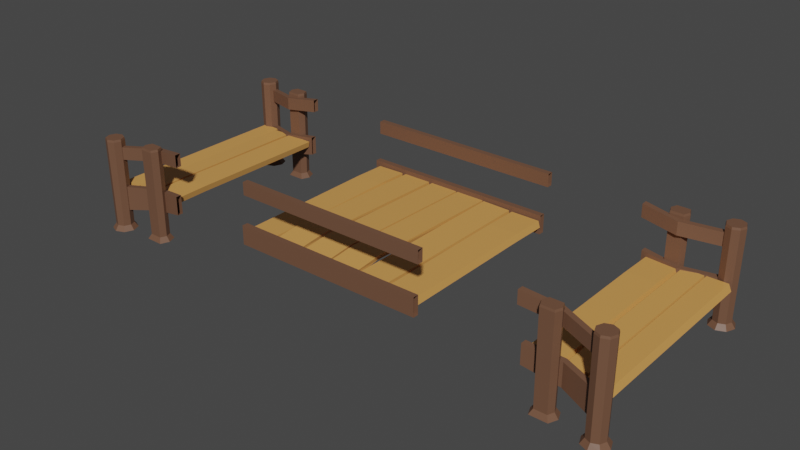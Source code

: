 # Source: PUENTE._MODULAR.blend  (saved by Blender 2.83.19; exported with 4.5.12 LTS)
import bpy
from mathutils import Matrix  # noqa: F401  (used for matrix-valued properties, if any)

bpy.ops.wm.read_factory_settings(use_empty=True)
scene = bpy.context.scene
scene.name = 'Scene'

# ---- collections
col_collection = bpy.data.collections.new('Collection'); scene.collection.children.link(col_collection)

# ---- materials (node trees are filled in below, after node groups)
mat_tablones = bpy.data.materials.new('tablones')
mat_tablones.alpha_threshold = 0.0
mat_tablones.use_transparent_shadow = False
mat_tablones.line_color = (0.0, 0.0, 0.0, 1.0)
mat_madera = bpy.data.materials.new('MADERA')
mat_madera.use_transparent_shadow = False

# ---- material node trees
mat_tablones.use_nodes = True; mat_tablones.node_tree.nodes.clear()
_N = mat_tablones.node_tree.nodes; _L = mat_tablones.node_tree.links
n0 = _N.new('ShaderNodeOutputMaterial'); n0.name = 'Material Output'; n0.location = (300, 300)
n1 = _N.new('ShaderNodeBsdfPrincipled'); n1.name = 'Principled BSDF'; n1.location = (10, 300)
n1.distribution = 'GGX'
n1.subsurface_method = 'BURLEY'
n1.inputs[0].default_value = (0.6795, 0.3278, 0.08866, 1.0)
n1.inputs[2].default_value = 0.4
n1.inputs[3].default_value = 1.45
n1.inputs[27].default_value = (0.0, 0.0, 0.0, 1.0)
n1.inputs[28].default_value = 1.0
_L.new(n1.outputs[0], n0.inputs[0])
n0.is_active_output = True
mat_madera.use_nodes = True; mat_madera.node_tree.nodes.clear()
_N = mat_madera.node_tree.nodes; _L = mat_madera.node_tree.links
n0 = _N.new('ShaderNodeBsdfPrincipled'); n0.name = 'Principled BSDF'; n0.location = (10, 300)
n0.distribution = 'GGX'
n0.subsurface_method = 'BURLEY'
n0.inputs[0].default_value = (0.1651, 0.08022, 0.04667, 1.0)
n0.inputs[3].default_value = 1.45
n0.inputs[27].default_value = (0.0, 0.0, 0.0, 1.0)
n0.inputs[28].default_value = 1.0
n1 = _N.new('ShaderNodeOutputMaterial'); n1.name = 'Material Output'; n1.location = (300, 300)
_L.new(n0.outputs[0], n1.inputs[0])
n1.is_active_output = True

# ---- world
world_world = bpy.data.worlds.new('World'); scene.world = world_world
world_world.use_nodes = True; world_world.node_tree.nodes.clear()
_N = world_world.node_tree.nodes; _L = world_world.node_tree.links
n0 = _N.new('ShaderNodeOutputWorld'); n0.name = 'World Output'; n0.location = (300, 300)
n1 = _N.new('ShaderNodeBackground'); n1.name = 'Background'; n1.location = (10, 300)
n1.inputs[0].default_value = (0.05088, 0.05088, 0.05088, 1.0)
_L.new(n1.outputs[0], n0.inputs[0])
n0.is_active_output = True
world_world.color = (0.05088, 0.05088, 0.05088)
world_world.use_sun_shadow = False
world_world.sun_shadow_jitter_overblur = 0.0

# ---- meshes
me_cube_001 = bpy.data.meshes.new('Cube.001')
me_cube_001.from_pydata([(0.1559, -1.001, -0.04408), (0.1332, -1.001, -0.1166), (0.1559, 1.029, -0.04408), (0.1332, 1.029, -0.1166), (0.489, -1.001, -0.04408), (0.4723, -1.001, -0.1166), (0.489, 1.029, -0.04408), (0.4723, 1.029, -0.1166), (0.4723, -0.6068, -0.1102), (0.1559, -0.6068, -0.03771), (0.489, -0.6068, -0.03771), (0.1332, -0.6068, -0.1102), (-0.1073, -1.039, -0.05315), (-0.1179, -1.039, -0.1254), (-0.1073, 1.047, -0.05315), (-0.1179, 1.047, -0.1254), (0.1136, -1.039, -0.04723), (0.107, -1.039, -0.1195), (0.1136, 1.047, -0.04723), (0.107, 1.047, -0.1195), (-0.3497, -1.059, -0.06255), (-0.3815, -1.059, -0.135), (-0.3497, 1.111, -0.06255), (-0.3815, 1.111, -0.135), (-0.1209, -1.059, -0.06255), (-0.1486, -1.059, -0.135), (-0.1209, 1.111, -0.06255), (-0.1486, 1.111, -0.135), (-0.2929, -1.025, -0.5789), (-0.2929, -1.067, 0.5111), (-0.1927, -1.067, -0.5789), (-0.2222, -1.096, 0.5111), (-0.1512, -1.167, -0.5789), (-0.1929, -1.167, 0.5111), (-0.1927, -1.267, -0.5789), (-0.2222, -1.238, 0.5111), (-0.2929, -1.309, -0.5789), (-0.2929, -1.267, 0.5111), (-0.3931, -1.267, -0.5789), (-0.3637, -1.238, 0.5111), (-0.4346, -1.167, -0.5789), (-0.3929, -1.167, 0.5111), (-0.3931, -1.067, -0.5789), (-0.3637, -1.096, 0.5111), (-0.2929, -1.067, -0.5215), (-0.2222, -1.096, -0.5215), (-0.1929, -1.167, -0.5215), (-0.2222, -1.238, -0.5215), (-0.2929, -1.267, -0.5215), (-0.3637, -1.238, -0.5215), (-0.3929, -1.167, -0.5215), (-0.3637, -1.096, -0.5215), (-0.2929, -1.062, 0.4868), (-0.2185, -1.092, 0.4868), (-0.1876, -1.167, 0.4868), (-0.2185, -1.241, 0.4868), (-0.2929, -1.272, 0.4868), (-0.3674, -1.241, 0.4868), (-0.3983, -1.167, 0.4868), (-0.3674, -1.092, 0.4868), (-0.3067, 1.323, -0.5789), (-0.3067, 1.282, 0.5111), (-0.2065, 1.282, -0.5789), (-0.236, 1.252, 0.5111), (-0.165, 1.182, -0.5789), (-0.2067, 1.182, 0.5111), (-0.2065, 1.081, -0.5789), (-0.236, 1.111, 0.5111), (-0.3067, 1.04, -0.5789), (-0.3067, 1.082, 0.5111), (-0.4069, 1.081, -0.5789), (-0.3774, 1.111, 0.5111), (-0.4484, 1.182, -0.5789), (-0.4067, 1.182, 0.5111), (-0.4069, 1.282, -0.5789), (-0.3774, 1.252, 0.5111), (-0.3067, 1.282, -0.5215), (-0.236, 1.252, -0.5215), (-0.2067, 1.182, -0.5215), (-0.236, 1.111, -0.5215), (-0.3067, 1.082, -0.5215), (-0.3774, 1.111, -0.5215), (-0.4067, 1.182, -0.5215), (-0.3774, 1.252, -0.5215), (-0.3067, 1.287, 0.4868), (-0.2322, 1.256, 0.4868), (-0.2013, 1.182, 0.4868), (-0.2322, 1.107, 0.4868), (-0.3067, 1.076, 0.4868), (-0.3812, 1.107, 0.4868), (-0.412, 1.182, 0.4868), (-0.3812, 1.256, 0.4868), (0.3347, -0.9914, -0.5789), (0.3052, -1.021, 0.5111), (0.3762, -1.092, -0.5789), (0.3345, -1.092, 0.5111), (0.3347, -1.192, -0.5789), (0.3052, -1.162, 0.5111), (0.1343, -1.192, -0.5789), (0.1638, -1.162, 0.5111), (0.09283, -1.092, -0.5789), (0.1345, -1.092, 0.5111), (0.1343, -0.9914, -0.5789), (0.1638, -1.021, 0.5111), (0.3052, -1.021, -0.5215), (0.3345, -1.092, -0.5215), (0.3052, -1.162, -0.5215), (0.1638, -1.162, -0.5215), (0.1345, -1.092, -0.5215), (0.1638, -1.021, -0.5215), (0.309, -1.017, 0.4868), (0.3399, -1.092, 0.4868), (0.309, -1.166, 0.4868), (0.16, -1.166, 0.4868), (0.1292, -1.092, 0.4868), (0.16, -1.017, 0.4868), (0.3356, 1.22, -0.5789), (0.3061, 1.191, 0.5111), (0.3771, 1.12, -0.5789), (0.3354, 1.12, 0.5111), (0.3356, 1.02, -0.5789), (0.3061, 1.049, 0.5111), (0.1352, 1.02, -0.5789), (0.1647, 1.049, 0.5111), (0.09371, 1.12, -0.5789), (0.1354, 1.12, 0.5111), (0.1352, 1.22, -0.5789), (0.1647, 1.191, 0.5111), (0.3061, 1.191, -0.5215), (0.3354, 1.12, -0.5215), (0.3061, 1.049, -0.5215), (0.1647, 1.049, -0.5215), (0.1354, 1.12, -0.5215), (0.1647, 1.191, -0.5215), (0.3099, 1.195, 0.4868), (0.3407, 1.12, 0.4868), (0.3099, 1.046, 0.4868), (0.1609, 1.046, 0.4868), (0.1301, 1.12, 0.4868), (0.1609, 1.195, 0.4868), (0.5148, 1.109, -0.2091), (0.5148, 1.043, -0.2091), (0.5148, 1.109, 0.009286), (0.5148, 1.043, 0.009286), (0.12, 1.006, -0.2892), (0.12, 1.006, -0.03284), (0.12, 1.07, -0.2892), (0.12, 1.07, -0.03284), (-0.3724, 1.185, -0.3661), (-0.3724, 1.185, -0.0733), (-0.3724, 1.249, -0.3661), (-0.3724, 1.249, -0.0733), (0.5828, 1.101, 0.3582), (0.5828, 1.034, 0.3582), (0.5828, 1.101, 0.5039), (0.5828, 1.034, 0.5039), (0.1881, 0.9977, 0.3071), (0.1881, 0.9977, 0.4529), (0.1881, 1.062, 0.3071), (0.1881, 1.062, 0.4529), (-0.3044, 1.177, 0.2581), (-0.3044, 1.177, 0.4039), (-0.3044, 1.241, 0.2581), (-0.3044, 1.241, 0.4039), (0.5429, -1.071, -0.2091), (0.5429, -1.005, -0.2091), (0.5429, -1.071, 0.009286), (0.5429, -1.005, 0.009286), (0.1482, -0.9678, -0.2892), (0.1482, -0.9678, -0.03284), (0.1482, -1.032, -0.2892), (0.1482, -1.032, -0.03284), (-0.3443, -1.147, -0.3661), (-0.3443, -1.147, -0.0733), (-0.3443, -1.211, -0.3661), (-0.3443, -1.211, -0.0733), (0.5828, -1.063, 0.3582), (0.5828, -0.9962, 0.3582), (0.5828, -1.063, 0.5039), (0.5828, -0.9962, 0.5039), (0.1881, -0.9595, 0.3071), (0.1881, -0.9595, 0.4529), (0.1881, -1.024, 0.3071), (0.1881, -1.024, 0.4529), (-0.3044, -1.139, 0.2581), (-0.3044, -1.139, 0.4039), (-0.3044, -1.203, 0.2581), (-0.3044, -1.203, 0.4039)], [], [(9, 10, 6, 2), (3, 2, 6, 7), (8, 10, 4, 5), (8, 11, 3, 7), (11, 9, 2, 3), (5, 4, 0, 1), (1, 0, 9, 11), (5, 1, 11, 8), (7, 6, 10, 8), (0, 4, 10, 9), (12, 16, 18, 14), (15, 14, 18, 19), (19, 18, 16, 17), (17, 13, 15, 19), (13, 12, 14, 15), (17, 16, 12, 13), (20, 24, 26, 22), (23, 22, 26, 27), (27, 26, 24, 25), (25, 21, 23, 27), (21, 20, 22, 23), (25, 24, 20, 21), (52, 29, 31, 53), (53, 31, 33, 54), (54, 33, 35, 55), (55, 35, 37, 56), (56, 37, 39, 57), (57, 39, 41, 58), (31, 29, 43, 41, 39, 37, 35, 33), (58, 41, 43, 59), (59, 43, 29, 52), (28, 30, 32, 34, 36, 38, 40, 42), (42, 51, 44, 28), (40, 50, 51, 42), (38, 49, 50, 40), (36, 48, 49, 38), (34, 47, 48, 36), (32, 46, 47, 34), (30, 45, 46, 32), (28, 44, 45, 30), (51, 59, 52, 44), (50, 58, 59, 51), (49, 57, 58, 50), (48, 56, 57, 49), (47, 55, 56, 48), (46, 54, 55, 47), (45, 53, 54, 46), (44, 52, 53, 45), (84, 61, 63, 85), (85, 63, 65, 86), (86, 65, 67, 87), (87, 67, 69, 88), (88, 69, 71, 89), (89, 71, 73, 90), (63, 61, 75, 73, 71, 69, 67, 65), (90, 73, 75, 91), (91, 75, 61, 84), (60, 62, 64, 66, 68, 70, 72, 74), (74, 83, 76, 60), (72, 82, 83, 74), (70, 81, 82, 72), (68, 80, 81, 70), (66, 79, 80, 68), (64, 78, 79, 66), (62, 77, 78, 64), (60, 76, 77, 62), (83, 91, 84, 76), (82, 90, 91, 83), (81, 89, 90, 82), (80, 88, 89, 81), (79, 87, 88, 80), (78, 86, 87, 79), (77, 85, 86, 78), (76, 84, 85, 77), (109, 104, 92, 102), (110, 93, 95, 111), (111, 95, 97, 112), (115, 103, 93, 110), (113, 99, 101, 114), (93, 103, 101, 99, 97, 95), (114, 101, 103, 115), (92, 94, 96, 98, 100, 102), (115, 110, 104, 109), (100, 108, 109, 102), (98, 107, 108, 100), (106, 112, 113, 107), (94, 105, 106, 96), (92, 104, 105, 94), (108, 114, 115, 109), (107, 113, 114, 108), (97, 99, 113, 112), (105, 111, 112, 106), (104, 110, 111, 105), (96, 106, 107, 98), (133, 128, 116, 126), (134, 117, 119, 135), (135, 119, 121, 136), (139, 127, 117, 134), (137, 123, 125, 138), (117, 127, 125, 123, 121, 119), (138, 125, 127, 139), (116, 118, 120, 122, 124, 126), (139, 134, 128, 133), (124, 132, 133, 126), (122, 131, 132, 124), (130, 136, 137, 131), (118, 129, 130, 120), (116, 128, 129, 118), (132, 138, 139, 133), (131, 137, 138, 132), (121, 123, 137, 136), (129, 135, 136, 130), (128, 134, 135, 129), (120, 130, 131, 122), (143, 142, 147, 145), (147, 146, 150, 151), (141, 143, 145, 144), (142, 140, 146, 147), (140, 141, 144, 146), (149, 151, 150, 148), (146, 144, 148, 150), (145, 147, 151, 149), (144, 145, 149, 148), (155, 154, 159, 157), (159, 158, 162, 163), (153, 155, 157, 156), (154, 152, 158, 159), (152, 153, 156, 158), (161, 163, 162, 160), (158, 156, 160, 162), (157, 159, 163, 161), (156, 157, 161, 160), (167, 169, 171, 166), (171, 175, 174, 170), (165, 168, 169, 167), (166, 171, 170, 164), (164, 170, 168, 165), (173, 172, 174, 175), (170, 174, 172, 168), (169, 173, 175, 171), (168, 172, 173, 169), (179, 181, 183, 178), (183, 187, 186, 182), (177, 180, 181, 179), (178, 183, 182, 176), (176, 182, 180, 177), (185, 184, 186, 187), (182, 186, 184, 180), (181, 185, 187, 183), (180, 184, 185, 181)])
me_cube_001.polygons.foreach_set('material_index', [0, 0, 0, 0, 0, 0, 0, 0, 0, 0, 0, 0, 0, 0, 0, 0, 0, 0, 0, 0, 0, 0, 1, 1, 1, 1, 1, 1, 1, 1, 1, 1, 1, 1, 1, 1, 1, 1, 1, 1, 1, 1, 1, 1, 1, 1, 1, 1, 1, 1, 1, 1, 1, 1, 1, 1, 1, 1, 1, 1, 1, 1, 1, 1, 1, 1, 1, 1, 1, 1, 1, 1, 1, 1, 1, 1, 1, 1, 1, 1, 1, 1, 1, 1, 1, 1, 1, 1, 1, 1, 1, 1, 1, 1, 1, 1, 1, 1, 1, 1, 1, 1, 1, 1, 1, 1, 1, 1, 1, 1, 1, 1, 1, 1, 1, 1, 1, 1, 1, 1, 1, 1, 1, 1, 1, 1, 1, 1, 1, 1, 1, 1, 1, 1, 1, 1, 1, 1, 1, 1, 1, 1, 1, 1, 1, 1, 1, 1, 1, 1])
_uv = me_cube_001.uv_layers.new(name='UVMap')
_uv.uv.foreach_set('vector', [0.625, 0.5485, 0.875, 0.5485, 0.875, 0.75, 0.625, 0.75, 0.375, 0.75, 0.625, 0.75, 0.625, 1.0, 0.375, 1.0, 0.375, 0.2015, 0.625, 0.2015, 0.625, 0.25, 0.375, 0.25, 0.125, 0.5485, 0.375, 0.5485, 0.375, 0.75, 0.125, 0.75, 0.375, 0.5485, 0.625, 0.5485, 0.625, 0.75, 0.375, 0.75, 0.375, 0.25, 0.625, 0.25, 0.625, 0.5, 0.375, 0.5, 0.375, 0.5, 0.625, 0.5, 0.625, 0.5485, 0.375, 0.5485, 0.125, 0.5, 0.375, 0.5, 0.375, 0.5485, 0.125, 0.5485, 0.375, 0.0, 0.625, 0.0, 0.625, 0.2015, 0.375, 0.2015, 0.625, 0.5, 0.875, 0.5, 0.875, 0.5485, 0.625, 0.5485, 0.625, 0.5, 0.875, 0.5, 0.875, 0.75, 0.625, 0.75, 0.375, 0.75, 0.625, 0.75, 0.625, 1.0, 0.375, 1.0, 0.375, 0.0, 0.625, 0.0, 0.625, 0.25, 0.375, 0.25, 0.125, 0.5, 0.375, 0.5, 0.375, 0.75, 0.125, 0.75, 0.375, 0.5, 0.625, 0.5, 0.625, 0.75, 0.375, 0.75, 0.375, 0.25, 0.625, 0.25, 0.625, 0.5, 0.375, 0.5, 0.625, 0.5, 0.875, 0.5, 0.875, 0.75, 0.625, 0.75, 0.375, 0.75, 0.625, 0.75, 0.625, 1.0, 0.375, 1.0, 0.375, 0.0, 0.625, 0.0, 0.625, 0.25, 0.375, 0.25, 0.125, 0.5, 0.375, 0.5, 0.375, 0.75, 0.125, 0.75, 0.375, 0.5, 0.625, 0.5, 0.625, 0.75, 0.375, 0.75, 0.375, 0.25, 0.625, 0.25, 0.625, 0.5, 0.375, 0.5, 1.0, 0.9889, 1.0, 1.0, 0.875, 1.0, 0.875, 0.9889, 0.875, 0.9889, 0.875, 1.0, 0.75, 1.0, 0.75, 0.9889, 0.75, 0.9889, 0.75, 1.0, 0.625, 1.0, 0.625, 0.9889, 0.625, 0.9889, 0.625, 1.0, 0.5, 1.0, 0.5, 0.9889, 0.5, 0.9889, 0.5, 1.0, 0.375, 1.0, 0.375, 0.9889, 0.375, 0.9889, 0.375, 1.0, 0.25, 1.0, 0.25, 0.9889, 0.4197, 0.4197, 0.25, 0.49, 0.08029, 0.4197, 0.01, 0.25, 0.08029, 0.08029, 0.25, 0.01, 0.4197, 0.08029, 0.49, 0.25, 0.25, 0.9889, 0.25, 1.0, 0.125, 1.0, 0.125, 0.9889, 0.125, 0.9889, 0.125, 1.0, 0.0, 1.0, 0.0, 0.9889, 0.75, 0.49, 0.9197, 0.4197, 0.99, 0.25, 0.9197, 0.08029, 0.75, 0.01, 0.5803, 0.08029, 0.51, 0.25, 0.5803, 0.4197, 0.125, 0.5, 0.125, 0.5264, 0.0, 0.5264, 0.0, 0.5, 0.25, 0.5, 0.25, 0.5264, 0.125, 0.5264, 0.125, 0.5, 0.375, 0.5, 0.375, 0.5264, 0.25, 0.5264, 0.25, 0.5, 0.5, 0.5, 0.5, 0.5264, 0.375, 0.5264, 0.375, 0.5, 0.625, 0.5, 0.625, 0.5264, 0.5, 0.5264, 0.5, 0.5, 0.75, 0.5, 0.75, 0.5264, 0.625, 0.5264, 0.625, 0.5, 0.875, 0.5, 0.875, 0.5264, 0.75, 0.5264, 0.75, 0.5, 1.0, 0.5, 1.0, 0.5264, 0.875, 0.5264, 0.875, 0.5, 0.125, 0.5264, 0.125, 0.9889, 0.0, 0.9889, 0.0, 0.5264, 0.25, 0.5264, 0.25, 0.9889, 0.125, 0.9889, 0.125, 0.5264, 0.375, 0.5264, 0.375, 0.9889, 0.25, 0.9889, 0.25, 0.5264, 0.5, 0.5264, 0.5, 0.9889, 0.375, 0.9889, 0.375, 0.5264, 0.625, 0.5264, 0.625, 0.9889, 0.5, 0.9889, 0.5, 0.5264, 0.75, 0.5264, 0.75, 0.9889, 0.625, 0.9889, 0.625, 0.5264, 0.875, 0.5264, 0.875, 0.9889, 0.75, 0.9889, 0.75, 0.5264, 1.0, 0.5264, 1.0, 0.9889, 0.875, 0.9889, 0.875, 0.5264, 1.0, 0.9889, 1.0, 1.0, 0.875, 1.0, 0.875, 0.9889, 0.875, 0.9889, 0.875, 1.0, 0.75, 1.0, 0.75, 0.9889, 0.75, 0.9889, 0.75, 1.0, 0.625, 1.0, 0.625, 0.9889, 0.625, 0.9889, 0.625, 1.0, 0.5, 1.0, 0.5, 0.9889, 0.5, 0.9889, 0.5, 1.0, 0.375, 1.0, 0.375, 0.9889, 0.375, 0.9889, 0.375, 1.0, 0.25, 1.0, 0.25, 0.9889, 0.4197, 0.4197, 0.25, 0.49, 0.08029, 0.4197, 0.01, 0.25, 0.08029, 0.08029, 0.25, 0.01, 0.4197, 0.08029, 0.49, 0.25, 0.25, 0.9889, 0.25, 1.0, 0.125, 1.0, 0.125, 0.9889, 0.125, 0.9889, 0.125, 1.0, 0.0, 1.0, 0.0, 0.9889, 0.75, 0.49, 0.9197, 0.4197, 0.99, 0.25, 0.9197, 0.08029, 0.75, 0.01, 0.5803, 0.08029, 0.51, 0.25, 0.5803, 0.4197, 0.125, 0.5, 0.125, 0.5264, 0.0, 0.5264, 0.0, 0.5, 0.25, 0.5, 0.25, 0.5264, 0.125, 0.5264, 0.125, 0.5, 0.375, 0.5, 0.375, 0.5264, 0.25, 0.5264, 0.25, 0.5, 0.5, 0.5, 0.5, 0.5264, 0.375, 0.5264, 0.375, 0.5, 0.625, 0.5, 0.625, 0.5264, 0.5, 0.5264, 0.5, 0.5, 0.75, 0.5, 0.75, 0.5264, 0.625, 0.5264, 0.625, 0.5, 0.875, 0.5, 0.875, 0.5264, 0.75, 0.5264, 0.75, 0.5, 1.0, 0.5, 1.0, 0.5264, 0.875, 0.5264, 0.875, 0.5, 0.125, 0.5264, 0.125, 0.9889, 0.0, 0.9889, 0.0, 0.5264, 0.25, 0.5264, 0.25, 0.9889, 0.125, 0.9889, 0.125, 0.5264, 0.375, 0.5264, 0.375, 0.9889, 0.25, 0.9889, 0.25, 0.5264, 0.5, 0.5264, 0.5, 0.9889, 0.375, 0.9889, 0.375, 0.5264, 0.625, 0.5264, 0.625, 0.9889, 0.5, 0.9889, 0.5, 0.5264, 0.75, 0.5264, 0.75, 0.9889, 0.625, 0.9889, 0.625, 0.5264, 0.875, 0.5264, 0.875, 0.9889, 0.75, 0.9889, 0.75, 0.5264, 1.0, 0.5264, 1.0, 0.9889, 0.875, 0.9889, 0.875, 0.5264, 0.125, 0.5264, 0.875, 0.5264, 0.875, 0.5, 0.125, 0.5, 0.875, 0.9889, 0.875, 1.0, 0.75, 1.0, 0.75, 0.9889, 0.75, 0.9889, 0.75, 1.0, 0.625, 1.0, 0.625, 0.9889, 0.125, 0.9889, 0.125, 1.0, 0.875, 1.0, 0.875, 0.9889, 0.375, 0.9889, 0.375, 1.0, 0.25, 1.0, 0.25, 0.9889, 0.4197, 0.4197, 0.08029, 0.4197, 0.01, 0.25, 0.08029, 0.08029, 0.4197, 0.08029, 0.49, 0.25, 0.25, 0.9889, 0.25, 1.0, 0.125, 1.0, 0.125, 0.9889, 0.9197, 0.4197, 0.99, 0.25, 0.9197, 0.08029, 0.5803, 0.08029, 0.51, 0.25, 0.5803, 0.4197, 0.125, 0.9889, 0.875, 0.9889, 0.875, 0.5264, 0.125, 0.5264, 0.25, 0.5, 0.25, 0.5264, 0.125, 0.5264, 0.125, 0.5, 0.375, 0.5, 0.375, 0.5264, 0.25, 0.5264, 0.25, 0.5, 0.625, 0.5264, 0.625, 0.9889, 0.375, 0.9889, 0.375, 0.5264, 0.75, 0.5, 0.75, 0.5264, 0.625, 0.5264, 0.625, 0.5, 0.875, 0.5, 0.875, 0.5264, 0.75, 0.5264, 0.75, 0.5, 0.25, 0.5264, 0.25, 0.9889, 0.125, 0.9889, 0.125, 0.5264, 0.375, 0.5264, 0.375, 0.9889, 0.25, 0.9889, 0.25, 0.5264, 0.625, 1.0, 0.375, 1.0, 0.375, 0.9889, 0.625, 0.9889, 0.75, 0.5264, 0.75, 0.9889, 0.625, 0.9889, 0.625, 0.5264, 0.875, 0.5264, 0.875, 0.9889, 0.75, 0.9889, 0.75, 0.5264, 0.625, 0.5, 0.625, 0.5264, 0.375, 0.5264, 0.375, 0.5, 0.125, 0.5264, 0.875, 0.5264, 0.875, 0.5, 0.125, 0.5, 0.875, 0.9889, 0.875, 1.0, 0.75, 1.0, 0.75, 0.9889, 0.75, 0.9889, 0.75, 1.0, 0.625, 1.0, 0.625, 0.9889, 0.125, 0.9889, 0.125, 1.0, 0.875, 1.0, 0.875, 0.9889, 0.375, 0.9889, 0.375, 1.0, 0.25, 1.0, 0.25, 0.9889, 0.4197, 0.4197, 0.08029, 0.4197, 0.01, 0.25, 0.08029, 0.08029, 0.4197, 0.08029, 0.49, 0.25, 0.25, 0.9889, 0.25, 1.0, 0.125, 1.0, 0.125, 0.9889, 0.9197, 0.4197, 0.99, 0.25, 0.9197, 0.08029, 0.5803, 0.08029, 0.51, 0.25, 0.5803, 0.4197, 0.125, 0.9889, 0.875, 0.9889, 0.875, 0.5264, 0.125, 0.5264, 0.25, 0.5, 0.25, 0.5264, 0.125, 0.5264, 0.125, 0.5, 0.375, 0.5, 0.375, 0.5264, 0.25, 0.5264, 0.25, 0.5, 0.625, 0.5264, 0.625, 0.9889, 0.375, 0.9889, 0.375, 0.5264, 0.75, 0.5, 0.75, 0.5264, 0.625, 0.5264, 0.625, 0.5, 0.875, 0.5, 0.875, 0.5264, 0.75, 0.5264, 0.75, 0.5, 0.25, 0.5264, 0.25, 0.9889, 0.125, 0.9889, 0.125, 0.5264, 0.375, 0.5264, 0.375, 0.9889, 0.25, 0.9889, 0.25, 0.5264, 0.625, 1.0, 0.375, 1.0, 0.375, 0.9889, 0.625, 0.9889, 0.75, 0.5264, 0.75, 0.9889, 0.625, 0.9889, 0.625, 0.5264, 0.875, 0.5264, 0.875, 0.9889, 0.75, 0.9889, 0.75, 0.5264, 0.625, 0.5, 0.625, 0.5264, 0.375, 0.5264, 0.375, 0.5, 0.375, 0.25, 0.625, 0.25, 0.625, 0.25, 0.375, 0.25, 0.875, 0.5, 0.625, 0.5, 0.625, 0.5, 0.875, 0.5, 0.375, 0.5, 0.125, 0.5, 0.125, 0.5, 0.375, 0.5, 0.875, 0.5, 0.625, 0.5, 0.625, 0.5, 0.875, 0.5, 0.625, 0.5, 0.375, 0.5, 0.375, 0.5, 0.625, 0.5, 0.375, 0.25, 0.625, 0.25, 0.625, 0.5, 0.375, 0.5, 0.625, 0.5, 0.375, 0.5, 0.375, 0.5, 0.625, 0.5, 0.375, 0.25, 0.625, 0.25, 0.625, 0.25, 0.375, 0.25, 0.375, 0.5, 0.125, 0.5, 0.125, 0.5, 0.375, 0.5, 0.375, 0.25, 0.625, 0.25, 0.625, 0.25, 0.375, 0.25, 0.875, 0.5, 0.625, 0.5, 0.625, 0.5, 0.875, 0.5, 0.375, 0.5, 0.125, 0.5, 0.125, 0.5, 0.375, 0.5, 0.875, 0.5, 0.625, 0.5, 0.625, 0.5, 0.875, 0.5, 0.625, 0.5, 0.375, 0.5, 0.375, 0.5, 0.625, 0.5, 0.375, 0.25, 0.625, 0.25, 0.625, 0.5, 0.375, 0.5, 0.625, 0.5, 0.375, 0.5, 0.375, 0.5, 0.625, 0.5, 0.375, 0.25, 0.625, 0.25, 0.625, 0.25, 0.375, 0.25, 0.375, 0.5, 0.125, 0.5, 0.125, 0.5, 0.375, 0.5, 0.375, 0.25, 0.375, 0.25, 0.625, 0.25, 0.625, 0.25, 0.875, 0.5, 0.875, 0.5, 0.625, 0.5, 0.625, 0.5, 0.375, 0.5, 0.375, 0.5, 0.125, 0.5, 0.125, 0.5, 0.875, 0.5, 0.875, 0.5, 0.625, 0.5, 0.625, 0.5, 0.625, 0.5, 0.625, 0.5, 0.375, 0.5, 0.375, 0.5, 0.375, 0.25, 0.375, 0.5, 0.625, 0.5, 0.625, 0.25, 0.625, 0.5, 0.625, 0.5, 0.375, 0.5, 0.375, 0.5, 0.375, 0.25, 0.375, 0.25, 0.625, 0.25, 0.625, 0.25, 0.375, 0.5, 0.375, 0.5, 0.125, 0.5, 0.125, 0.5, 0.375, 0.25, 0.375, 0.25, 0.625, 0.25, 0.625, 0.25, 0.875, 0.5, 0.875, 0.5, 0.625, 0.5, 0.625, 0.5, 0.375, 0.5, 0.375, 0.5, 0.125, 0.5, 0.125, 0.5, 0.875, 0.5, 0.875, 0.5, 0.625, 0.5, 0.625, 0.5, 0.625, 0.5, 0.625, 0.5, 0.375, 0.5, 0.375, 0.5, 0.375, 0.25, 0.375, 0.5, 0.625, 0.5, 0.625, 0.25, 0.625, 0.5, 0.625, 0.5, 0.375, 0.5, 0.375, 0.5, 0.375, 0.25, 0.375, 0.25, 0.625, 0.25, 0.625, 0.25, 0.375, 0.5, 0.375, 0.5, 0.125, 0.5, 0.125, 0.5])
me_cube_001.materials.append(mat_tablones)
me_cube_001.materials.append(mat_madera)
me_cube_001.use_remesh_preserve_volume = False
me_cube_001.use_remesh_preserve_attributes = False
me_cube_001.use_mirror_vertex_groups = False
me_cube_001.update()
me_cylinder_005 = bpy.data.meshes.new('Cylinder.005')
me_cylinder_005.from_pydata([(-1.154, 1.146, -0.2157), (-1.154, 1.079, -0.2157), (-1.154, 1.146, 0.002711), (-1.154, 1.079, 0.002711), (1.087, 1.143, 0.006337), (1.087, 1.079, -0.2088), (1.087, 1.079, 0.006337), (1.087, 1.143, -0.2088), (-1.086, 1.137, 0.3516), (-1.086, 1.071, 0.3516), (-1.086, 1.137, 0.4974), (-1.086, 1.071, 0.4974), (1.155, 1.135, 0.5017), (1.155, 1.071, 0.356), (1.155, 1.071, 0.5017), (1.155, 1.135, 0.356), (-1.126, -1.035, -0.2157), (-1.126, -0.9684, -0.2157), (-1.126, -1.035, 0.002711), (-1.126, -0.9684, 0.002711), (1.115, -1.032, 0.006337), (1.115, -0.9675, -0.2088), (1.115, -0.9675, 0.006337), (1.115, -1.032, -0.2088), (-1.086, -1.026, 0.3516), (-1.086, -0.9598, 0.3516), (-1.086, -1.026, 0.4974), (-1.086, -0.9598, 0.4974), (1.155, -1.023, 0.5017), (1.155, -0.9593, 0.356), (1.155, -0.9593, 0.5017), (1.155, -1.023, 0.356), (0.3467, 1.139, -0.04712), (0.3467, 1.139, -0.1111), (0.3467, -1.016, -0.04712), (0.3467, -1.016, -0.1111), (0.01352, 1.139, -0.04712), (0.01352, 1.139, -0.1111), (0.01352, -1.016, -0.04712), (0.01352, -1.016, -0.1111), (0.003413, -0.6295, -0.05382), (0.3467, -0.6295, -0.005487), (0.01352, -0.6295, -0.005487), (0.3366, -0.6295, -0.05382), (1.072, 1.066, -0.05066), (1.094, 1.066, -0.1232), (1.072, -0.9642, -0.05066), (1.094, -0.9642, -0.1232), (0.7386, 1.066, -0.05066), (0.755, 1.066, -0.1232), (0.7386, -0.9642, -0.05066), (0.755, -0.9642, -0.1232), (0.755, 0.672, -0.1168), (1.072, 0.672, -0.04428), (0.7386, 0.672, -0.04428), (1.094, 0.672, -0.1168), (0.7023, 1.066, -0.0472), (0.7068, 1.066, -0.1196), (0.7023, -0.9642, -0.0472), (0.7068, -0.9642, -0.1196), (0.3743, 1.066, -0.04142), (0.3728, 1.066, -0.1138), (0.3743, -0.9642, -0.04142), (0.3728, -0.9642, -0.1138), (0.3728, -0.5839, -0.108), (0.7096, -0.5839, -0.0431), (0.3815, -0.5839, -0.03732), (0.7068, -0.5839, -0.1138), (-0.009209, 1.139, -0.04712), (-0.009209, 1.139, -0.1111), (-0.009209, -1.016, -0.04712), (-0.009209, -1.016, -0.1111), (-0.3423, 1.139, -0.04712), (-0.3423, 1.139, -0.1111), (-0.3423, -1.016, -0.04712), (-0.3423, -1.016, -0.1111), (-0.3525, -0.6295, -0.05382), (-0.009209, -0.6295, -0.005487), (-0.3423, -0.6295, -0.005487), (-0.01932, -0.6295, -0.05382), (-0.385, 1.111, -0.04712), (-0.385, 1.111, -0.1111), (-0.385, -1.009, -0.04712), (-0.385, -1.009, -0.1111), (-0.7181, 1.111, -0.04712), (-0.7181, 1.111, -0.1111), (-0.7181, -1.009, -0.04712), (-0.7181, -1.009, -0.1111), (-0.7283, -0.6118, -0.05382), (-0.385, -0.6118, -0.005487), (-0.7181, -0.6118, -0.005487), (-0.3951, -0.6118, -0.05382), (-1.086, -0.9642, -0.0472), (-1.09, -0.9642, -0.1196), (-1.086, 1.066, -0.0472), (-1.09, 1.066, -0.1196), (-0.7574, -0.9642, -0.04142), (-0.7565, -0.9642, -0.1138), (-0.7574, 1.066, -0.04142), (-0.7565, 1.066, -0.1138), (-0.7565, 0.6855, -0.108), (-1.093, 0.6855, -0.0431), (-0.7647, 0.6855, -0.03732), (-1.09, 0.6855, -0.1138)], [], [(6, 4, 2, 3), (0, 2, 4, 7), (3, 1, 5, 6), (1, 0, 7, 5), (14, 12, 10, 11), (8, 10, 12, 15), (11, 9, 13, 14), (9, 8, 15, 13), (22, 19, 18, 20), (16, 23, 20, 18), (19, 22, 21, 17), (17, 21, 23, 16), (30, 27, 26, 28), (24, 31, 28, 26), (27, 30, 29, 25), (25, 29, 31, 24), (41, 42, 38, 34), (35, 34, 38, 39), (40, 42, 36, 37), (40, 43, 35, 39), (43, 41, 34, 35), (37, 36, 32, 33), (33, 32, 41, 43), (37, 33, 43, 40), (39, 38, 42, 40), (32, 36, 42, 41), (53, 54, 50, 46), (47, 46, 50, 51), (52, 54, 48, 49), (52, 55, 47, 51), (55, 53, 46, 47), (49, 48, 44, 45), (45, 44, 53, 55), (49, 45, 55, 52), (51, 50, 54, 52), (44, 48, 54, 53), (65, 66, 62, 58), (59, 58, 62, 63), (64, 66, 60, 61), (64, 67, 59, 63), (67, 65, 58, 59), (61, 60, 56, 57), (57, 56, 65, 67), (61, 57, 67, 64), (63, 62, 66, 64), (56, 60, 66, 65), (77, 78, 74, 70), (71, 70, 74, 75), (76, 78, 72, 73), (76, 79, 71, 75), (79, 77, 70, 71), (73, 72, 68, 69), (69, 68, 77, 79), (73, 69, 79, 76), (75, 74, 78, 76), (68, 72, 78, 77), (89, 90, 86, 82), (83, 82, 86, 87), (88, 90, 84, 85), (88, 91, 83, 87), (91, 89, 82, 83), (85, 84, 80, 81), (81, 80, 89, 91), (85, 81, 91, 88), (87, 86, 90, 88), (80, 84, 90, 89), (101, 102, 98, 94), (95, 94, 98, 99), (100, 102, 96, 97), (100, 103, 95, 99), (103, 101, 94, 95), (97, 96, 92, 93), (93, 92, 101, 103), (97, 93, 103, 100), (99, 98, 102, 100), (92, 96, 102, 101)])
me_cylinder_005.polygons.foreach_set('material_index', [1, 1, 1, 1, 1, 1, 1, 1, 1, 1, 1, 1, 1, 1, 1, 1, 0, 0, 0, 0, 0, 0, 0, 0, 0, 0, 0, 0, 0, 0, 0, 0, 0, 0, 0, 0, 0, 0, 0, 0, 0, 0, 0, 0, 0, 0, 0, 0, 0, 0, 0, 0, 0, 0, 0, 0, 0, 0, 0, 0, 0, 0, 0, 0, 0, 0, 0, 0, 0, 0, 0, 0, 0, 0, 0, 0])
_uv = me_cylinder_005.uv_layers.new(name='UVMap')
_uv.uv.foreach_set('vector', [0.375, 0.1884, 0.625, 0.1884, 0.625, 0.25, 0.375, 0.25, 0.625, 0.5, 0.875, 0.5, 0.875, 0.5616, 0.625, 0.5616, 0.125, 0.5, 0.375, 0.5, 0.375, 0.5616, 0.125, 0.5616, 0.375, 0.5, 0.625, 0.5, 0.625, 0.5616, 0.375, 0.5616, 0.375, 0.1884, 0.625, 0.1884, 0.625, 0.25, 0.375, 0.25, 0.625, 0.5, 0.875, 0.5, 0.875, 0.5616, 0.625, 0.5616, 0.125, 0.5, 0.375, 0.5, 0.375, 0.5616, 0.125, 0.5616, 0.375, 0.5, 0.625, 0.5, 0.625, 0.5616, 0.375, 0.5616, 0.375, 0.1884, 0.375, 0.25, 0.625, 0.25, 0.625, 0.1884, 0.625, 0.5, 0.625, 0.5616, 0.875, 0.5616, 0.875, 0.5, 0.125, 0.5, 0.125, 0.5616, 0.375, 0.5616, 0.375, 0.5, 0.375, 0.5, 0.375, 0.5616, 0.625, 0.5616, 0.625, 0.5, 0.375, 0.1884, 0.375, 0.25, 0.625, 0.25, 0.625, 0.1884, 0.625, 0.5, 0.625, 0.5616, 0.875, 0.5616, 0.875, 0.5, 0.125, 0.5, 0.125, 0.5616, 0.375, 0.5616, 0.375, 0.5, 0.375, 0.5, 0.375, 0.5616, 0.625, 0.5616, 0.625, 0.5, 0.625, 0.7032, 0.875, 0.7032, 0.875, 0.75, 0.625, 0.75, 0.375, 0.75, 0.625, 0.75, 0.625, 1.0, 0.375, 1.0, 0.375, 0.04683, 0.625, 0.04683, 0.625, 0.25, 0.375, 0.25, 0.125, 0.7032, 0.375, 0.7032, 0.375, 0.75, 0.125, 0.75, 0.375, 0.7032, 0.625, 0.7032, 0.625, 0.75, 0.375, 0.75, 0.375, 0.25, 0.625, 0.25, 0.625, 0.5, 0.375, 0.5, 0.375, 0.5, 0.625, 0.5, 0.625, 0.7032, 0.375, 0.7032, 0.125, 0.5, 0.375, 0.5, 0.375, 0.7032, 0.125, 0.7032, 0.375, 0.0, 0.625, 0.0, 0.625, 0.04683, 0.375, 0.04683, 0.625, 0.5, 0.875, 0.5, 0.875, 0.7032, 0.625, 0.7032, 0.625, 0.5485, 0.875, 0.5485, 0.875, 0.75, 0.625, 0.75, 0.375, 0.75, 0.625, 0.75, 0.625, 1.0, 0.375, 1.0, 0.375, 0.2015, 0.625, 0.2015, 0.625, 0.25, 0.375, 0.25, 0.125, 0.5485, 0.375, 0.5485, 0.375, 0.75, 0.125, 0.75, 0.375, 0.5485, 0.625, 0.5485, 0.625, 0.75, 0.375, 0.75, 0.375, 0.25, 0.625, 0.25, 0.625, 0.5, 0.375, 0.5, 0.375, 0.5, 0.625, 0.5, 0.625, 0.5485, 0.375, 0.5485, 0.125, 0.5, 0.375, 0.5, 0.375, 0.5485, 0.125, 0.5485, 0.375, 0.0, 0.625, 0.0, 0.625, 0.2015, 0.375, 0.2015, 0.625, 0.5, 0.875, 0.5, 0.875, 0.5485, 0.625, 0.5485, 0.625, 0.7032, 0.875, 0.7032, 0.875, 0.75, 0.625, 0.75, 0.375, 0.75, 0.625, 0.75, 0.625, 1.0, 0.375, 1.0, 0.375, 0.04683, 0.625, 0.04683, 0.625, 0.25, 0.375, 0.25, 0.125, 0.7032, 0.375, 0.7032, 0.375, 0.75, 0.125, 0.75, 0.375, 0.7032, 0.625, 0.7032, 0.625, 0.75, 0.375, 0.75, 0.375, 0.25, 0.625, 0.25, 0.625, 0.5, 0.375, 0.5, 0.375, 0.5, 0.625, 0.5, 0.625, 0.7032, 0.375, 0.7032, 0.125, 0.5, 0.375, 0.5, 0.375, 0.7032, 0.125, 0.7032, 0.375, 0.0, 0.625, 0.0, 0.625, 0.04683, 0.375, 0.04683, 0.625, 0.5, 0.875, 0.5, 0.875, 0.7032, 0.625, 0.7032, 0.625, 0.7032, 0.875, 0.7032, 0.875, 0.75, 0.625, 0.75, 0.375, 0.75, 0.625, 0.75, 0.625, 1.0, 0.375, 1.0, 0.375, 0.04683, 0.625, 0.04683, 0.625, 0.25, 0.375, 0.25, 0.125, 0.7032, 0.375, 0.7032, 0.375, 0.75, 0.125, 0.75, 0.375, 0.7032, 0.625, 0.7032, 0.625, 0.75, 0.375, 0.75, 0.375, 0.25, 0.625, 0.25, 0.625, 0.5, 0.375, 0.5, 0.375, 0.5, 0.625, 0.5, 0.625, 0.7032, 0.375, 0.7032, 0.125, 0.5, 0.375, 0.5, 0.375, 0.7032, 0.125, 0.7032, 0.375, 0.0, 0.625, 0.0, 0.625, 0.04683, 0.375, 0.04683, 0.625, 0.5, 0.875, 0.5, 0.875, 0.7032, 0.625, 0.7032, 0.625, 0.7032, 0.875, 0.7032, 0.875, 0.75, 0.625, 0.75, 0.375, 0.75, 0.625, 0.75, 0.625, 1.0, 0.375, 1.0, 0.375, 0.04683, 0.625, 0.04683, 0.625, 0.25, 0.375, 0.25, 0.125, 0.7032, 0.375, 0.7032, 0.375, 0.75, 0.125, 0.75, 0.375, 0.7032, 0.625, 0.7032, 0.625, 0.75, 0.375, 0.75, 0.375, 0.25, 0.625, 0.25, 0.625, 0.5, 0.375, 0.5, 0.375, 0.5, 0.625, 0.5, 0.625, 0.7032, 0.375, 0.7032, 0.125, 0.5, 0.375, 0.5, 0.375, 0.7032, 0.125, 0.7032, 0.375, 0.0, 0.625, 0.0, 0.625, 0.04683, 0.375, 0.04683, 0.625, 0.5, 0.875, 0.5, 0.875, 0.7032, 0.625, 0.7032, 0.625, 0.7032, 0.875, 0.7032, 0.875, 0.75, 0.625, 0.75, 0.375, 0.75, 0.625, 0.75, 0.625, 1.0, 0.375, 1.0, 0.375, 0.04683, 0.625, 0.04683, 0.625, 0.25, 0.375, 0.25, 0.125, 0.7032, 0.375, 0.7032, 0.375, 0.75, 0.125, 0.75, 0.375, 0.7032, 0.625, 0.7032, 0.625, 0.75, 0.375, 0.75, 0.375, 0.25, 0.625, 0.25, 0.625, 0.5, 0.375, 0.5, 0.375, 0.5, 0.625, 0.5, 0.625, 0.7032, 0.375, 0.7032, 0.125, 0.5, 0.375, 0.5, 0.375, 0.7032, 0.125, 0.7032, 0.375, 0.0, 0.625, 0.0, 0.625, 0.04683, 0.375, 0.04683, 0.625, 0.5, 0.875, 0.5, 0.875, 0.7032, 0.625, 0.7032])
me_cylinder_005.materials.append(mat_tablones)
me_cylinder_005.materials.append(mat_madera)
me_cylinder_005.use_remesh_fix_poles = True
me_cylinder_005.use_remesh_preserve_attributes = False
me_cylinder_005.use_mirror_vertex_groups = False
me_cylinder_005.update()
me_cylinder_008 = bpy.data.meshes.new('Cylinder.008')
me_cylinder_008.from_pydata([(0.5148, 1.109, -0.2091), (0.5148, 1.043, -0.2091), (0.5148, 1.109, 0.009286), (0.5148, 1.043, 0.009286), (0.12, 1.006, -0.2892), (0.12, 1.006, -0.03284), (0.12, 1.07, -0.2892), (0.12, 1.07, -0.03284), (-0.3724, 1.185, -0.3661), (-0.3724, 1.185, -0.0733), (-0.3724, 1.249, -0.3661), (-0.3724, 1.249, -0.0733), (0.5828, 1.101, 0.3582), (0.5828, 1.034, 0.3582), (0.5828, 1.101, 0.5039), (0.5828, 1.034, 0.5039), (0.1881, 0.9977, 0.3071), (0.1881, 0.9977, 0.4529), (0.1881, 1.062, 0.3071), (0.1881, 1.062, 0.4529), (-0.3044, 1.177, 0.2581), (-0.3044, 1.177, 0.4039), (-0.3044, 1.241, 0.2581), (-0.3044, 1.241, 0.4039), (0.5429, -1.071, -0.2091), (0.5429, -1.005, -0.2091), (0.5429, -1.071, 0.009286), (0.5429, -1.005, 0.009286), (0.1482, -0.9678, -0.2892), (0.1482, -0.9678, -0.03284), (0.1482, -1.032, -0.2892), (0.1482, -1.032, -0.03284), (-0.3443, -1.147, -0.3661), (-0.3443, -1.147, -0.0733), (-0.3443, -1.211, -0.3661), (-0.3443, -1.211, -0.0733), (0.5828, -1.063, 0.3582), (0.5828, -0.9962, 0.3582), (0.5828, -1.063, 0.5039), (0.5828, -0.9962, 0.5039), (0.1881, -0.9595, 0.3071), (0.1881, -0.9595, 0.4529), (0.1881, -1.024, 0.3071), (0.1881, -1.024, 0.4529), (-0.3044, -1.139, 0.2581), (-0.3044, -1.139, 0.4039), (-0.3044, -1.203, 0.2581), (-0.3044, -1.203, 0.4039), (-0.2929, -1.025, -0.5789), (-0.2929, -1.067, 0.5111), (-0.1927, -1.067, -0.5789), (-0.2222, -1.096, 0.5111), (-0.1512, -1.167, -0.5789), (-0.1929, -1.167, 0.5111), (-0.1927, -1.267, -0.5789), (-0.2222, -1.238, 0.5111), (-0.2929, -1.309, -0.5789), (-0.2929, -1.267, 0.5111), (-0.3931, -1.267, -0.5789), (-0.3637, -1.238, 0.5111), (-0.4346, -1.167, -0.5789), (-0.3929, -1.167, 0.5111), (-0.3931, -1.067, -0.5789), (-0.3637, -1.096, 0.5111), (-0.2929, -1.067, -0.5215), (-0.2222, -1.096, -0.5215), (-0.1929, -1.167, -0.5215), (-0.2222, -1.238, -0.5215), (-0.2929, -1.267, -0.5215), (-0.3637, -1.238, -0.5215), (-0.3929, -1.167, -0.5215), (-0.3637, -1.096, -0.5215), (-0.2929, -1.062, 0.4868), (-0.2185, -1.092, 0.4868), (-0.1876, -1.167, 0.4868), (-0.2185, -1.241, 0.4868), (-0.2929, -1.272, 0.4868), (-0.3674, -1.241, 0.4868), (-0.3983, -1.167, 0.4868), (-0.3674, -1.092, 0.4868), (-0.3067, 1.323, -0.5789), (-0.3067, 1.282, 0.5111), (-0.2065, 1.282, -0.5789), (-0.236, 1.252, 0.5111), (-0.165, 1.182, -0.5789), (-0.2067, 1.182, 0.5111), (-0.2065, 1.081, -0.5789), (-0.236, 1.111, 0.5111), (-0.3067, 1.04, -0.5789), (-0.3067, 1.082, 0.5111), (-0.4069, 1.081, -0.5789), (-0.3774, 1.111, 0.5111), (-0.4484, 1.182, -0.5789), (-0.4067, 1.182, 0.5111), (-0.4069, 1.282, -0.5789), (-0.3774, 1.252, 0.5111), (-0.3067, 1.282, -0.5215), (-0.236, 1.252, -0.5215), (-0.2067, 1.182, -0.5215), (-0.236, 1.111, -0.5215), (-0.3067, 1.082, -0.5215), (-0.3774, 1.111, -0.5215), (-0.4067, 1.182, -0.5215), (-0.3774, 1.252, -0.5215), (-0.3067, 1.287, 0.4868), (-0.2322, 1.256, 0.4868), (-0.2013, 1.182, 0.4868), (-0.2322, 1.107, 0.4868), (-0.3067, 1.076, 0.4868), (-0.3812, 1.107, 0.4868), (-0.412, 1.182, 0.4868), (-0.3812, 1.256, 0.4868), (0.3347, -0.9914, -0.5789), (0.3052, -1.021, 0.5111), (0.3762, -1.092, -0.5789), (0.3345, -1.092, 0.5111), (0.3347, -1.192, -0.5789), (0.3052, -1.162, 0.5111), (0.1343, -1.192, -0.5789), (0.1638, -1.162, 0.5111), (0.09283, -1.092, -0.5789), (0.1345, -1.092, 0.5111), (0.1343, -0.9914, -0.5789), (0.1638, -1.021, 0.5111), (0.3052, -1.021, -0.5215), (0.3345, -1.092, -0.5215), (0.3052, -1.162, -0.5215), (0.1638, -1.162, -0.5215), (0.1345, -1.092, -0.5215), (0.1638, -1.021, -0.5215), (0.309, -1.017, 0.4868), (0.3399, -1.092, 0.4868), (0.309, -1.166, 0.4868), (0.16, -1.166, 0.4868), (0.1292, -1.092, 0.4868), (0.16, -1.017, 0.4868), (0.3356, 1.22, -0.5789), (0.3061, 1.191, 0.5111), (0.3771, 1.12, -0.5789), (0.3354, 1.12, 0.5111), (0.3356, 1.02, -0.5789), (0.3061, 1.049, 0.5111), (0.1352, 1.02, -0.5789), (0.1647, 1.049, 0.5111), (0.09371, 1.12, -0.5789), (0.1354, 1.12, 0.5111), (0.1352, 1.22, -0.5789), (0.1647, 1.191, 0.5111), (0.3061, 1.191, -0.5215), (0.3354, 1.12, -0.5215), (0.3061, 1.049, -0.5215), (0.1647, 1.049, -0.5215), (0.1354, 1.12, -0.5215), (0.1647, 1.191, -0.5215), (0.3099, 1.195, 0.4868), (0.3407, 1.12, 0.4868), (0.3099, 1.046, 0.4868), (0.1609, 1.046, 0.4868), (0.1301, 1.12, 0.4868), (0.1609, 1.195, 0.4868), (0.1559, -1.001, -0.04408), (0.1332, -1.001, -0.1166), (0.1559, 1.029, -0.04408), (0.1332, 1.029, -0.1166), (0.489, -1.001, -0.04408), (0.4723, -1.001, -0.1166), (0.489, 1.029, -0.04408), (0.4723, 1.029, -0.1166), (0.4723, -0.6068, -0.1102), (0.1559, -0.6068, -0.03771), (0.489, -0.6068, -0.03771), (0.1332, -0.6068, -0.1102), (-0.1073, -1.039, -0.05315), (-0.1179, -1.039, -0.1254), (-0.1073, 1.047, -0.05315), (-0.1179, 1.047, -0.1254), (0.1136, -1.039, -0.04723), (0.107, -1.039, -0.1195), (0.1136, 1.047, -0.04723), (0.107, 1.047, -0.1195), (-0.3497, -1.059, -0.06255), (-0.3815, -1.059, -0.135), (-0.3497, 1.111, -0.06255), (-0.3815, 1.111, -0.135), (-0.1209, -1.059, -0.06255), (-0.1486, -1.059, -0.135), (-0.1209, 1.111, -0.06255), (-0.1486, 1.111, -0.135)], [], [(3, 2, 7, 5), (7, 6, 10, 11), (1, 3, 5, 4), (2, 0, 6, 7), (0, 1, 4, 6), (9, 11, 10, 8), (6, 4, 8, 10), (5, 7, 11, 9), (4, 5, 9, 8), (15, 14, 19, 17), (19, 18, 22, 23), (13, 15, 17, 16), (14, 12, 18, 19), (12, 13, 16, 18), (21, 23, 22, 20), (18, 16, 20, 22), (17, 19, 23, 21), (16, 17, 21, 20), (27, 29, 31, 26), (31, 35, 34, 30), (25, 28, 29, 27), (26, 31, 30, 24), (24, 30, 28, 25), (33, 32, 34, 35), (30, 34, 32, 28), (29, 33, 35, 31), (28, 32, 33, 29), (39, 41, 43, 38), (43, 47, 46, 42), (37, 40, 41, 39), (38, 43, 42, 36), (36, 42, 40, 37), (45, 44, 46, 47), (42, 46, 44, 40), (41, 45, 47, 43), (40, 44, 45, 41), (72, 49, 51, 73), (73, 51, 53, 74), (74, 53, 55, 75), (75, 55, 57, 76), (76, 57, 59, 77), (77, 59, 61, 78), (51, 49, 63, 61, 59, 57, 55, 53), (78, 61, 63, 79), (79, 63, 49, 72), (48, 50, 52, 54, 56, 58, 60, 62), (62, 71, 64, 48), (60, 70, 71, 62), (58, 69, 70, 60), (56, 68, 69, 58), (54, 67, 68, 56), (52, 66, 67, 54), (50, 65, 66, 52), (48, 64, 65, 50), (71, 79, 72, 64), (70, 78, 79, 71), (69, 77, 78, 70), (68, 76, 77, 69), (67, 75, 76, 68), (66, 74, 75, 67), (65, 73, 74, 66), (64, 72, 73, 65), (104, 81, 83, 105), (105, 83, 85, 106), (106, 85, 87, 107), (107, 87, 89, 108), (108, 89, 91, 109), (109, 91, 93, 110), (83, 81, 95, 93, 91, 89, 87, 85), (110, 93, 95, 111), (111, 95, 81, 104), (80, 82, 84, 86, 88, 90, 92, 94), (94, 103, 96, 80), (92, 102, 103, 94), (90, 101, 102, 92), (88, 100, 101, 90), (86, 99, 100, 88), (84, 98, 99, 86), (82, 97, 98, 84), (80, 96, 97, 82), (103, 111, 104, 96), (102, 110, 111, 103), (101, 109, 110, 102), (100, 108, 109, 101), (99, 107, 108, 100), (98, 106, 107, 99), (97, 105, 106, 98), (96, 104, 105, 97), (129, 124, 112, 122), (130, 113, 115, 131), (131, 115, 117, 132), (135, 123, 113, 130), (133, 119, 121, 134), (113, 123, 121, 119, 117, 115), (134, 121, 123, 135), (112, 114, 116, 118, 120, 122), (135, 130, 124, 129), (120, 128, 129, 122), (118, 127, 128, 120), (126, 132, 133, 127), (114, 125, 126, 116), (112, 124, 125, 114), (128, 134, 135, 129), (127, 133, 134, 128), (117, 119, 133, 132), (125, 131, 132, 126), (124, 130, 131, 125), (116, 126, 127, 118), (153, 148, 136, 146), (154, 137, 139, 155), (155, 139, 141, 156), (159, 147, 137, 154), (157, 143, 145, 158), (137, 147, 145, 143, 141, 139), (158, 145, 147, 159), (136, 138, 140, 142, 144, 146), (159, 154, 148, 153), (144, 152, 153, 146), (142, 151, 152, 144), (150, 156, 157, 151), (138, 149, 150, 140), (136, 148, 149, 138), (152, 158, 159, 153), (151, 157, 158, 152), (141, 143, 157, 156), (149, 155, 156, 150), (148, 154, 155, 149), (140, 150, 151, 142), (169, 170, 166, 162), (163, 162, 166, 167), (168, 170, 164, 165), (168, 171, 163, 167), (171, 169, 162, 163), (165, 164, 160, 161), (161, 160, 169, 171), (165, 161, 171, 168), (167, 166, 170, 168), (160, 164, 170, 169), (172, 176, 178, 174), (175, 174, 178, 179), (179, 178, 176, 177), (177, 173, 175, 179), (173, 172, 174, 175), (177, 176, 172, 173), (180, 184, 186, 182), (183, 182, 186, 187), (187, 186, 184, 185), (185, 181, 183, 187), (181, 180, 182, 183), (185, 184, 180, 181)])
me_cylinder_008.polygons.foreach_set('material_index', [1, 1, 1, 1, 1, 1, 1, 1, 1, 1, 1, 1, 1, 1, 1, 1, 1, 1, 1, 1, 1, 1, 1, 1, 1, 1, 1, 1, 1, 1, 1, 1, 1, 1, 1, 1, 1, 1, 1, 1, 1, 1, 1, 1, 1, 1, 1, 1, 1, 1, 1, 1, 1, 1, 1, 1, 1, 1, 1, 1, 1, 1, 1, 1, 1, 1, 1, 1, 1, 1, 1, 1, 1, 1, 1, 1, 1, 1, 1, 1, 1, 1, 1, 1, 1, 1, 1, 1, 1, 1, 1, 1, 1, 1, 1, 1, 1, 1, 1, 1, 1, 1, 1, 1, 1, 1, 1, 1, 1, 1, 1, 1, 1, 1, 1, 1, 1, 1, 1, 1, 1, 1, 1, 1, 1, 1, 1, 1, 0, 0, 0, 0, 0, 0, 0, 0, 0, 0, 0, 0, 0, 0, 0, 0, 0, 0, 0, 0, 0, 0])
_uv = me_cylinder_008.uv_layers.new(name='UVMap')
_uv.uv.foreach_set('vector', [0.375, 0.25, 0.625, 0.25, 0.625, 0.25, 0.375, 0.25, 0.875, 0.5, 0.625, 0.5, 0.625, 0.5, 0.875, 0.5, 0.375, 0.5, 0.125, 0.5, 0.125, 0.5, 0.375, 0.5, 0.875, 0.5, 0.625, 0.5, 0.625, 0.5, 0.875, 0.5, 0.625, 0.5, 0.375, 0.5, 0.375, 0.5, 0.625, 0.5, 0.375, 0.25, 0.625, 0.25, 0.625, 0.5, 0.375, 0.5, 0.625, 0.5, 0.375, 0.5, 0.375, 0.5, 0.625, 0.5, 0.375, 0.25, 0.625, 0.25, 0.625, 0.25, 0.375, 0.25, 0.375, 0.5, 0.125, 0.5, 0.125, 0.5, 0.375, 0.5, 0.375, 0.25, 0.625, 0.25, 0.625, 0.25, 0.375, 0.25, 0.875, 0.5, 0.625, 0.5, 0.625, 0.5, 0.875, 0.5, 0.375, 0.5, 0.125, 0.5, 0.125, 0.5, 0.375, 0.5, 0.875, 0.5, 0.625, 0.5, 0.625, 0.5, 0.875, 0.5, 0.625, 0.5, 0.375, 0.5, 0.375, 0.5, 0.625, 0.5, 0.375, 0.25, 0.625, 0.25, 0.625, 0.5, 0.375, 0.5, 0.625, 0.5, 0.375, 0.5, 0.375, 0.5, 0.625, 0.5, 0.375, 0.25, 0.625, 0.25, 0.625, 0.25, 0.375, 0.25, 0.375, 0.5, 0.125, 0.5, 0.125, 0.5, 0.375, 0.5, 0.375, 0.25, 0.375, 0.25, 0.625, 0.25, 0.625, 0.25, 0.875, 0.5, 0.875, 0.5, 0.625, 0.5, 0.625, 0.5, 0.375, 0.5, 0.375, 0.5, 0.125, 0.5, 0.125, 0.5, 0.875, 0.5, 0.875, 0.5, 0.625, 0.5, 0.625, 0.5, 0.625, 0.5, 0.625, 0.5, 0.375, 0.5, 0.375, 0.5, 0.375, 0.25, 0.375, 0.5, 0.625, 0.5, 0.625, 0.25, 0.625, 0.5, 0.625, 0.5, 0.375, 0.5, 0.375, 0.5, 0.375, 0.25, 0.375, 0.25, 0.625, 0.25, 0.625, 0.25, 0.375, 0.5, 0.375, 0.5, 0.125, 0.5, 0.125, 0.5, 0.375, 0.25, 0.375, 0.25, 0.625, 0.25, 0.625, 0.25, 0.875, 0.5, 0.875, 0.5, 0.625, 0.5, 0.625, 0.5, 0.375, 0.5, 0.375, 0.5, 0.125, 0.5, 0.125, 0.5, 0.875, 0.5, 0.875, 0.5, 0.625, 0.5, 0.625, 0.5, 0.625, 0.5, 0.625, 0.5, 0.375, 0.5, 0.375, 0.5, 0.375, 0.25, 0.375, 0.5, 0.625, 0.5, 0.625, 0.25, 0.625, 0.5, 0.625, 0.5, 0.375, 0.5, 0.375, 0.5, 0.375, 0.25, 0.375, 0.25, 0.625, 0.25, 0.625, 0.25, 0.375, 0.5, 0.375, 0.5, 0.125, 0.5, 0.125, 0.5, 1.0, 0.9889, 1.0, 1.0, 0.875, 1.0, 0.875, 0.9889, 0.875, 0.9889, 0.875, 1.0, 0.75, 1.0, 0.75, 0.9889, 0.75, 0.9889, 0.75, 1.0, 0.625, 1.0, 0.625, 0.9889, 0.625, 0.9889, 0.625, 1.0, 0.5, 1.0, 0.5, 0.9889, 0.5, 0.9889, 0.5, 1.0, 0.375, 1.0, 0.375, 0.9889, 0.375, 0.9889, 0.375, 1.0, 0.25, 1.0, 0.25, 0.9889, 0.4197, 0.4197, 0.25, 0.49, 0.08029, 0.4197, 0.01, 0.25, 0.08029, 0.08029, 0.25, 0.01, 0.4197, 0.08029, 0.49, 0.25, 0.25, 0.9889, 0.25, 1.0, 0.125, 1.0, 0.125, 0.9889, 0.125, 0.9889, 0.125, 1.0, 0.0, 1.0, 0.0, 0.9889, 0.75, 0.49, 0.9197, 0.4197, 0.99, 0.25, 0.9197, 0.08029, 0.75, 0.01, 0.5803, 0.08029, 0.51, 0.25, 0.5803, 0.4197, 0.125, 0.5, 0.125, 0.5264, 0.0, 0.5264, 0.0, 0.5, 0.25, 0.5, 0.25, 0.5264, 0.125, 0.5264, 0.125, 0.5, 0.375, 0.5, 0.375, 0.5264, 0.25, 0.5264, 0.25, 0.5, 0.5, 0.5, 0.5, 0.5264, 0.375, 0.5264, 0.375, 0.5, 0.625, 0.5, 0.625, 0.5264, 0.5, 0.5264, 0.5, 0.5, 0.75, 0.5, 0.75, 0.5264, 0.625, 0.5264, 0.625, 0.5, 0.875, 0.5, 0.875, 0.5264, 0.75, 0.5264, 0.75, 0.5, 1.0, 0.5, 1.0, 0.5264, 0.875, 0.5264, 0.875, 0.5, 0.125, 0.5264, 0.125, 0.9889, 0.0, 0.9889, 0.0, 0.5264, 0.25, 0.5264, 0.25, 0.9889, 0.125, 0.9889, 0.125, 0.5264, 0.375, 0.5264, 0.375, 0.9889, 0.25, 0.9889, 0.25, 0.5264, 0.5, 0.5264, 0.5, 0.9889, 0.375, 0.9889, 0.375, 0.5264, 0.625, 0.5264, 0.625, 0.9889, 0.5, 0.9889, 0.5, 0.5264, 0.75, 0.5264, 0.75, 0.9889, 0.625, 0.9889, 0.625, 0.5264, 0.875, 0.5264, 0.875, 0.9889, 0.75, 0.9889, 0.75, 0.5264, 1.0, 0.5264, 1.0, 0.9889, 0.875, 0.9889, 0.875, 0.5264, 1.0, 0.9889, 1.0, 1.0, 0.875, 1.0, 0.875, 0.9889, 0.875, 0.9889, 0.875, 1.0, 0.75, 1.0, 0.75, 0.9889, 0.75, 0.9889, 0.75, 1.0, 0.625, 1.0, 0.625, 0.9889, 0.625, 0.9889, 0.625, 1.0, 0.5, 1.0, 0.5, 0.9889, 0.5, 0.9889, 0.5, 1.0, 0.375, 1.0, 0.375, 0.9889, 0.375, 0.9889, 0.375, 1.0, 0.25, 1.0, 0.25, 0.9889, 0.4197, 0.4197, 0.25, 0.49, 0.08029, 0.4197, 0.01, 0.25, 0.08029, 0.08029, 0.25, 0.01, 0.4197, 0.08029, 0.49, 0.25, 0.25, 0.9889, 0.25, 1.0, 0.125, 1.0, 0.125, 0.9889, 0.125, 0.9889, 0.125, 1.0, 0.0, 1.0, 0.0, 0.9889, 0.75, 0.49, 0.9197, 0.4197, 0.99, 0.25, 0.9197, 0.08029, 0.75, 0.01, 0.5803, 0.08029, 0.51, 0.25, 0.5803, 0.4197, 0.125, 0.5, 0.125, 0.5264, 0.0, 0.5264, 0.0, 0.5, 0.25, 0.5, 0.25, 0.5264, 0.125, 0.5264, 0.125, 0.5, 0.375, 0.5, 0.375, 0.5264, 0.25, 0.5264, 0.25, 0.5, 0.5, 0.5, 0.5, 0.5264, 0.375, 0.5264, 0.375, 0.5, 0.625, 0.5, 0.625, 0.5264, 0.5, 0.5264, 0.5, 0.5, 0.75, 0.5, 0.75, 0.5264, 0.625, 0.5264, 0.625, 0.5, 0.875, 0.5, 0.875, 0.5264, 0.75, 0.5264, 0.75, 0.5, 1.0, 0.5, 1.0, 0.5264, 0.875, 0.5264, 0.875, 0.5, 0.125, 0.5264, 0.125, 0.9889, 0.0, 0.9889, 0.0, 0.5264, 0.25, 0.5264, 0.25, 0.9889, 0.125, 0.9889, 0.125, 0.5264, 0.375, 0.5264, 0.375, 0.9889, 0.25, 0.9889, 0.25, 0.5264, 0.5, 0.5264, 0.5, 0.9889, 0.375, 0.9889, 0.375, 0.5264, 0.625, 0.5264, 0.625, 0.9889, 0.5, 0.9889, 0.5, 0.5264, 0.75, 0.5264, 0.75, 0.9889, 0.625, 0.9889, 0.625, 0.5264, 0.875, 0.5264, 0.875, 0.9889, 0.75, 0.9889, 0.75, 0.5264, 1.0, 0.5264, 1.0, 0.9889, 0.875, 0.9889, 0.875, 0.5264, 0.125, 0.5264, 0.875, 0.5264, 0.875, 0.5, 0.125, 0.5, 0.875, 0.9889, 0.875, 1.0, 0.75, 1.0, 0.75, 0.9889, 0.75, 0.9889, 0.75, 1.0, 0.625, 1.0, 0.625, 0.9889, 0.125, 0.9889, 0.125, 1.0, 0.875, 1.0, 0.875, 0.9889, 0.375, 0.9889, 0.375, 1.0, 0.25, 1.0, 0.25, 0.9889, 0.4197, 0.4197, 0.08029, 0.4197, 0.01, 0.25, 0.08029, 0.08029, 0.4197, 0.08029, 0.49, 0.25, 0.25, 0.9889, 0.25, 1.0, 0.125, 1.0, 0.125, 0.9889, 0.9197, 0.4197, 0.99, 0.25, 0.9197, 0.08029, 0.5803, 0.08029, 0.51, 0.25, 0.5803, 0.4197, 0.125, 0.9889, 0.875, 0.9889, 0.875, 0.5264, 0.125, 0.5264, 0.25, 0.5, 0.25, 0.5264, 0.125, 0.5264, 0.125, 0.5, 0.375, 0.5, 0.375, 0.5264, 0.25, 0.5264, 0.25, 0.5, 0.625, 0.5264, 0.625, 0.9889, 0.375, 0.9889, 0.375, 0.5264, 0.75, 0.5, 0.75, 0.5264, 0.625, 0.5264, 0.625, 0.5, 0.875, 0.5, 0.875, 0.5264, 0.75, 0.5264, 0.75, 0.5, 0.25, 0.5264, 0.25, 0.9889, 0.125, 0.9889, 0.125, 0.5264, 0.375, 0.5264, 0.375, 0.9889, 0.25, 0.9889, 0.25, 0.5264, 0.625, 1.0, 0.375, 1.0, 0.375, 0.9889, 0.625, 0.9889, 0.75, 0.5264, 0.75, 0.9889, 0.625, 0.9889, 0.625, 0.5264, 0.875, 0.5264, 0.875, 0.9889, 0.75, 0.9889, 0.75, 0.5264, 0.625, 0.5, 0.625, 0.5264, 0.375, 0.5264, 0.375, 0.5, 0.125, 0.5264, 0.875, 0.5264, 0.875, 0.5, 0.125, 0.5, 0.875, 0.9889, 0.875, 1.0, 0.75, 1.0, 0.75, 0.9889, 0.75, 0.9889, 0.75, 1.0, 0.625, 1.0, 0.625, 0.9889, 0.125, 0.9889, 0.125, 1.0, 0.875, 1.0, 0.875, 0.9889, 0.375, 0.9889, 0.375, 1.0, 0.25, 1.0, 0.25, 0.9889, 0.4197, 0.4197, 0.08029, 0.4197, 0.01, 0.25, 0.08029, 0.08029, 0.4197, 0.08029, 0.49, 0.25, 0.25, 0.9889, 0.25, 1.0, 0.125, 1.0, 0.125, 0.9889, 0.9197, 0.4197, 0.99, 0.25, 0.9197, 0.08029, 0.5803, 0.08029, 0.51, 0.25, 0.5803, 0.4197, 0.125, 0.9889, 0.875, 0.9889, 0.875, 0.5264, 0.125, 0.5264, 0.25, 0.5, 0.25, 0.5264, 0.125, 0.5264, 0.125, 0.5, 0.375, 0.5, 0.375, 0.5264, 0.25, 0.5264, 0.25, 0.5, 0.625, 0.5264, 0.625, 0.9889, 0.375, 0.9889, 0.375, 0.5264, 0.75, 0.5, 0.75, 0.5264, 0.625, 0.5264, 0.625, 0.5, 0.875, 0.5, 0.875, 0.5264, 0.75, 0.5264, 0.75, 0.5, 0.25, 0.5264, 0.25, 0.9889, 0.125, 0.9889, 0.125, 0.5264, 0.375, 0.5264, 0.375, 0.9889, 0.25, 0.9889, 0.25, 0.5264, 0.625, 1.0, 0.375, 1.0, 0.375, 0.9889, 0.625, 0.9889, 0.75, 0.5264, 0.75, 0.9889, 0.625, 0.9889, 0.625, 0.5264, 0.875, 0.5264, 0.875, 0.9889, 0.75, 0.9889, 0.75, 0.5264, 0.625, 0.5, 0.625, 0.5264, 0.375, 0.5264, 0.375, 0.5, 0.625, 0.5485, 0.875, 0.5485, 0.875, 0.75, 0.625, 0.75, 0.375, 0.75, 0.625, 0.75, 0.625, 1.0, 0.375, 1.0, 0.375, 0.2015, 0.625, 0.2015, 0.625, 0.25, 0.375, 0.25, 0.125, 0.5485, 0.375, 0.5485, 0.375, 0.75, 0.125, 0.75, 0.375, 0.5485, 0.625, 0.5485, 0.625, 0.75, 0.375, 0.75, 0.375, 0.25, 0.625, 0.25, 0.625, 0.5, 0.375, 0.5, 0.375, 0.5, 0.625, 0.5, 0.625, 0.5485, 0.375, 0.5485, 0.125, 0.5, 0.375, 0.5, 0.375, 0.5485, 0.125, 0.5485, 0.375, 0.0, 0.625, 0.0, 0.625, 0.2015, 0.375, 0.2015, 0.625, 0.5, 0.875, 0.5, 0.875, 0.5485, 0.625, 0.5485, 0.625, 0.5, 0.875, 0.5, 0.875, 0.75, 0.625, 0.75, 0.375, 0.75, 0.625, 0.75, 0.625, 1.0, 0.375, 1.0, 0.375, 0.0, 0.625, 0.0, 0.625, 0.25, 0.375, 0.25, 0.125, 0.5, 0.375, 0.5, 0.375, 0.75, 0.125, 0.75, 0.375, 0.5, 0.625, 0.5, 0.625, 0.75, 0.375, 0.75, 0.375, 0.25, 0.625, 0.25, 0.625, 0.5, 0.375, 0.5, 0.625, 0.5, 0.875, 0.5, 0.875, 0.75, 0.625, 0.75, 0.375, 0.75, 0.625, 0.75, 0.625, 1.0, 0.375, 1.0, 0.375, 0.0, 0.625, 0.0, 0.625, 0.25, 0.375, 0.25, 0.125, 0.5, 0.375, 0.5, 0.375, 0.75, 0.125, 0.75, 0.375, 0.5, 0.625, 0.5, 0.625, 0.75, 0.375, 0.75, 0.375, 0.25, 0.625, 0.25, 0.625, 0.5, 0.375, 0.5])
me_cylinder_008.materials.append(mat_tablones)
me_cylinder_008.materials.append(mat_madera)
me_cylinder_008.use_remesh_fix_poles = True
me_cylinder_008.use_remesh_preserve_attributes = False
me_cylinder_008.use_mirror_vertex_groups = False
me_cylinder_008.update()

# ---- objects
ob_second = bpy.data.objects.new('SECOND', me_cube_001)
ob_middle = bpy.data.objects.new('MIDDLE', me_cylinder_005)
ob_one = bpy.data.objects.new('ONE', me_cylinder_008)

# ---- transforms, parenting, visibility, modifiers, constraints
ob_second.location = (-2.732, -0.02598, 0.3211)
ob_second.lock_rotations_4d = False
ob_second.empty_display_type = 'ARROWS'
ob_second.lineart.crease_threshold = 0.0
ob_middle.location = (-0.03242, -0.06238, 0.3277)
ob_middle.lineart.crease_threshold = 0.0
ob_one.location = (2.768, 0.008636, 0.3305)
ob_one.rotation_euler = (0.0, -0.0, 3.142)
ob_one.lineart.crease_threshold = 0.0

# ---- collection membership
col_collection.objects.link(ob_second)
col_collection.objects.link(ob_middle)
col_collection.objects.link(ob_one)

# ---- scene / render settings (as saved in the file)
scene.frame_start = 1; scene.frame_end = 250; scene.frame_set(6)
scene.render.engine = 'BLENDER_EEVEE_NEXT'
scene.cycles.use_denoising = False
scene.cycles.samples = 128
scene.cycles.sampling_pattern = 'TABULATED_SOBOL'
scene.cycles.use_adaptive_sampling = False
scene.cycles.use_light_tree = False
scene.view_settings.view_transform = 'Filmic'
bpy.context.view_layer.update()

# ---- added for rendering (the .blend has no active camera and no usable light): camera, sun
cam_auto = bpy.data.cameras.new('AutoCamera')
cam_auto.lens = 50.0
cam_auto.sensor_width = 36.0
cam_auto.clip_end = 1000.0
ob_auto_camera = bpy.data.objects.new('AutoCamera', cam_auto)
scene.collection.objects.link(ob_auto_camera)
ob_auto_camera.location = (6.50461, -7.79268, 5.48122)
ob_auto_camera.rotation_euler = (1.09748, -7.21219e-08, 0.694738)
scene.camera = ob_auto_camera
light_auto_sun = bpy.data.lights.new('AutoSun', 'SUN')
light_auto_sun.energy = 3.0
light_auto_sun.angle = 0.0523599
ob_auto_sun = bpy.data.objects.new('AutoSun', light_auto_sun)
scene.collection.objects.link(ob_auto_sun)
ob_auto_sun.rotation_euler = (0.872665, 0.174533, 0.523599)
bpy.context.view_layer.update()
